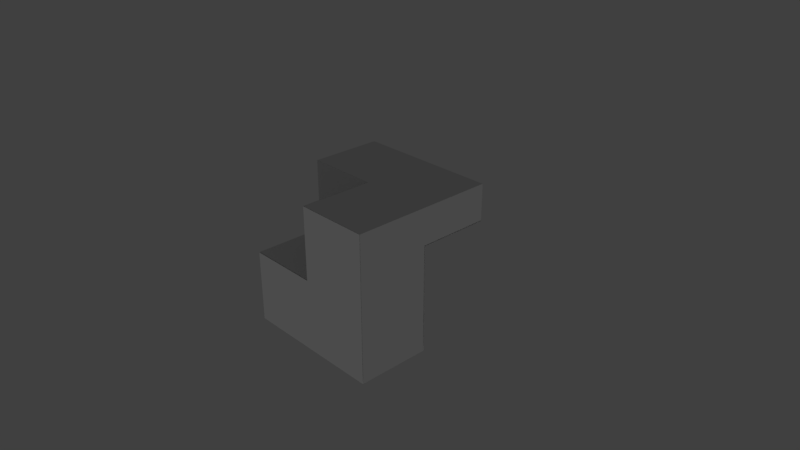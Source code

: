 # Source: b3p4_harder.blend  (saved by Blender 2.78.0; exported with 4.5.12 LTS)
import bpy
from mathutils import Matrix  # noqa: F401  (used for matrix-valued properties, if any)

bpy.ops.wm.read_factory_settings(use_empty=True)
scene = bpy.context.scene
scene.name = 'Scene'

# ---- collections
col_collection_1 = bpy.data.collections.new('Collection 1'); scene.collection.children.link(col_collection_1)

# ---- materials (node trees are filled in below, after node groups)
mat_black = bpy.data.materials.new('black')
mat_black.alpha_threshold = 0.0
mat_black.use_transparent_shadow = False
mat_black.roughness = 0.5
mat_purple = bpy.data.materials.new('purple')
mat_purple.alpha_threshold = 0.0
mat_purple.use_transparent_shadow = False
mat_purple.roughness = 0.5
mat_purple.line_color = (0.0, 0.0, 0.0, 1.0)

# ---- material node trees

# ---- world
world_world = bpy.data.worlds.new('World'); scene.world = world_world
world_world.color = (0.05088, 0.05088, 0.05088)
world_world.use_sun_shadow = False
world_world.sun_shadow_jitter_overblur = 0.0
world_world.cycles.sampling_method = 'MANUAL'

# ---- cameras
cam_camera = bpy.data.cameras.new('Camera')
cam_camera.clip_end = 100.0
cam_camera.lens = 35.0
cam_camera.sensor_width = 32.0
cam_camera.sensor_height = 18.0
cam_camera.ortho_scale = 7.314
cam_camera.dof.focus_distance = 0.0
cam_camera.dof.aperture_fstop = 128.0

# ---- lights
light_lamp = bpy.data.lights.new('Lamp', 'SUN')
light_lamp.transmission_factor = 0.0
light_lamp.cutoff_distance = 30.0
light_lamp.angle = 0.1993
light_lamp.energy = 1.0
light_lamp.shadow_buffer_clip_start = 1.001
light_lamp.shadow_soft_size = 0.1
light_lamp.shadow_cascade_max_distance = 1000.0

# ---- meshes
me_cube_001 = bpy.data.meshes.new('Cube.001')
me_cube_001.from_pydata([(1.0, 4.737, -1.0), (1.192e-07, 4.737, -1.0), (1.0, 4.737, 0.5), (1.192e-07, 4.737, 0.5)], [], [(1, 3, 2, 0)])
me_cube_001.materials.append(mat_black)
me_cube_001.use_remesh_preserve_volume = False
me_cube_001.use_remesh_preserve_attributes = False
me_cube_001.use_mirror_vertex_groups = False
me_cube_001.update()
me_cube_000 = bpy.data.meshes.new('Cube.000')
me_cube_000.from_pydata([(0.008054, 4.731, -1.0), (0.008055, 5.231, -1.0), (0.008054, 4.731, 0.5), (0.008055, 5.231, 0.5)], [], [(1, 3, 2, 0)])
me_cube_000.materials.append(mat_black)
me_cube_000.use_remesh_preserve_volume = False
me_cube_000.use_remesh_preserve_attributes = False
me_cube_000.use_mirror_vertex_groups = False
me_cube_000.update()
me_cube_033 = bpy.data.meshes.new('Cube.033')
me_cube_033.from_pydata([(1.0, 4.731, -0.0029), (1.192e-07, 4.731, -0.0029), (1.0, 5.231, -0.0029), (2.384e-07, 5.231, -0.0029)], [], [(1, 3, 2, 0)])
me_cube_033.materials.append(mat_black)
me_cube_033.use_remesh_preserve_volume = False
me_cube_033.use_remesh_preserve_attributes = False
me_cube_033.use_mirror_vertex_groups = False
me_cube_033.update()
me_cube_032 = bpy.data.meshes.new('Cube.032')
me_cube_032.from_pydata([(-0.003277, 4.231, 1.0), (-0.003276, 4.731, 1.0), (-0.003276, 4.731, 0.0), (-0.003277, 4.231, 0.0)], [], [(0, 1, 2, 3)])
me_cube_032.materials.append(mat_black)
me_cube_032.use_remesh_preserve_volume = False
me_cube_032.use_remesh_preserve_attributes = False
me_cube_032.use_mirror_vertex_groups = False
me_cube_032.update()
me_cube_031 = bpy.data.meshes.new('Cube.031')
me_cube_031.from_pydata([(-1.0, 4.231, 0.003864), (-1.0, 4.731, 0.003864), (1.192e-07, 4.731, 0.003864), (-2.98e-08, 4.231, 0.003864)], [], [(0, 3, 2, 1)])
me_cube_031.materials.append(mat_black)
me_cube_031.use_remesh_preserve_volume = False
me_cube_031.use_remesh_preserve_attributes = False
me_cube_031.use_mirror_vertex_groups = False
me_cube_031.update()
me_cube_030 = bpy.data.meshes.new('Cube.030')
me_cube_030.from_pydata([(1.0, 4.228, -1.0), (-1.0, 4.228, -1.0), (1.0, 4.228, 1.0), (-1.0, 4.228, 0.0), (-1.192e-07, 4.228, 1.0), (-2.98e-08, 4.228, 0.0)], [], [(1, 0, 2, 4, 5, 3)])
me_cube_030.materials.append(mat_black)
me_cube_030.use_remesh_preserve_volume = False
me_cube_030.use_remesh_preserve_attributes = False
me_cube_030.use_mirror_vertex_groups = False
me_cube_030.update()
me_cube_029 = bpy.data.meshes.new('Cube.029')
me_cube_029.from_pydata([(-1.0, 4.73, 1.0), (-1.0, 4.73, 0.0), (1.192e-07, 4.73, 1.0), (1.192e-07, 4.73, 0.0)], [], [(1, 3, 2, 0)])
me_cube_029.materials.append(mat_black)
me_cube_029.use_remesh_preserve_volume = False
me_cube_029.use_remesh_preserve_attributes = False
me_cube_029.use_mirror_vertex_groups = False
me_cube_029.update()
me_cube_005 = bpy.data.meshes.new('Cube.005')
me_cube_005.from_pydata([(-1.0, 5.231, -1.0), (1.0, 5.231, 1.0), (-1.0, 5.231, 1.0), (1.0, 4.731, -1.0), (1.0, 4.231, -1.0), (-1.0, 4.231, -1.0), (-1.0, 4.731, -1.0), (1.0, 4.731, 1.0), (1.0, 4.231, 1.0), (-1.0, 4.731, 1.0), (-1.0, 4.231, 0.0), (1.0, 4.231, 0.0), (-1.192e-07, 4.231, 1.0), (5.96e-08, 4.231, -1.0), (-1.0, 4.731, 0.0), (1.0, 4.731, 0.0), (1.192e-07, 4.731, 1.0), (1.192e-07, 4.731, -1.0), (1.192e-07, 4.731, 0.0), (-2.98e-08, 4.231, 0.0), (-1.0, 5.231, 0.0), (2.384e-07, 5.231, 0.0), (1.788e-07, 5.231, -1.0), (2.384e-07, 5.231, 1.0), (1.0, 5.231, 0.5), (1.0, 4.731, 0.5), (1.192e-07, 4.731, 0.5), (2.384e-07, 5.231, 0.5)], [(11, 15), (13, 17)], [(6, 14, 9, 2, 20, 0), (24, 1, 7, 25), (26, 27, 24, 25), (3, 15, 25, 7, 8, 11, 4), (1, 23, 2, 9, 16, 7), (2, 23, 27, 21, 20), (3, 4, 13, 5, 6, 17), (14, 18, 26, 16, 9), (12, 16, 26, 18, 19), (10, 19, 18, 14), (7, 16, 12, 8), (6, 5, 10, 14), (5, 4, 8, 12, 19, 10), (0, 20, 21, 22), (17, 22, 21, 18), (27, 26, 18, 21), (3, 17, 18, 15), (0, 22, 17, 6), (1, 24, 27, 23), (26, 25, 15, 18)])
me_cube_005.materials.append(mat_purple)
me_cube_005.use_remesh_preserve_volume = False
me_cube_005.use_remesh_preserve_attributes = False
me_cube_005.use_mirror_vertex_groups = False
me_cube_005.update()

# ---- objects
ob_b3p4_b3p5_a2 = bpy.data.objects.new('b3p4_b3p5_a2', me_cube_001)
ob_b3p4_b3p5_a3 = bpy.data.objects.new('b3p4_b3p5_a3', me_cube_000)
ob_b3p4_b3p5_a1 = bpy.data.objects.new('b3p4_b3p5_a1', me_cube_033)
ob_b3p4_b3p3_a3 = bpy.data.objects.new('b3p4_b3p3_a3', me_cube_032)
ob_b3p4_b3p3_a2 = bpy.data.objects.new('b3p4_b3p3_a2', me_cube_031)
ob_b3p4_b3p3_a1 = bpy.data.objects.new('b3p4_b3p3_a1', me_cube_030)
ob_b3p4_b3p3_a4 = bpy.data.objects.new('b3p4_b3p3_a4', me_cube_029)
ob_b3p4 = bpy.data.objects.new('b3p4', me_cube_005)
ob_lamp = bpy.data.objects.new('Lamp', light_lamp)
ob_camera = bpy.data.objects.new('Camera', cam_camera)

# ---- transforms, parenting, visibility, modifiers, constraints
ob_b3p4_b3p5_a2.location = (0.0, -9.462, 0.0)
ob_b3p4_b3p5_a2.scale = (1.0, 2.0, 1.0)
ob_b3p4_b3p5_a2.lock_rotations_4d = False
ob_b3p4_b3p5_a2.empty_display_type = 'ARROWS'
ob_b3p4_b3p5_a2.lineart.crease_threshold = 0.0
ob_b3p4_b3p5_a3.location = (0.0, -9.462, 0.0)
ob_b3p4_b3p5_a3.scale = (1.0, 2.0, 1.0)
ob_b3p4_b3p5_a3.lock_rotations_4d = False
ob_b3p4_b3p5_a3.empty_display_type = 'ARROWS'
ob_b3p4_b3p5_a3.lineart.crease_threshold = 0.0
ob_b3p4_b3p5_a1.location = (0.0, -9.462, 0.4941)
ob_b3p4_b3p5_a1.scale = (1.0, 2.0, 1.0)
ob_b3p4_b3p5_a1.lock_rotations_4d = False
ob_b3p4_b3p5_a1.empty_display_type = 'ARROWS'
ob_b3p4_b3p5_a1.lineart.crease_threshold = 0.0
ob_b3p4_b3p3_a3.location = (0.0, -9.462, 0.0)
ob_b3p4_b3p3_a3.scale = (1.0, 2.0, 1.0)
ob_b3p4_b3p3_a3.lock_rotations_4d = False
ob_b3p4_b3p3_a3.empty_display_type = 'ARROWS'
ob_b3p4_b3p3_a3.lineart.crease_threshold = 0.0
ob_b3p4_b3p3_a2.location = (0.0, -9.462, 0.0)
ob_b3p4_b3p3_a2.scale = (1.0, 2.0, 1.0)
ob_b3p4_b3p3_a2.lock_rotations_4d = False
ob_b3p4_b3p3_a2.empty_display_type = 'ARROWS'
ob_b3p4_b3p3_a2.lineart.crease_threshold = 0.0
ob_b3p4_b3p3_a1.location = (0.0, -9.462, 0.0)
ob_b3p4_b3p3_a1.scale = (1.0, 2.0, 1.0)
ob_b3p4_b3p3_a1.lock_rotations_4d = False
ob_b3p4_b3p3_a1.empty_display_type = 'ARROWS'
ob_b3p4_b3p3_a1.lineart.crease_threshold = 0.0
ob_b3p4_b3p3_a4.location = (0.0, -9.462, 0.0)
ob_b3p4_b3p3_a4.scale = (1.0, 2.0, 1.0)
ob_b3p4_b3p3_a4.lock_rotations_4d = False
ob_b3p4_b3p3_a4.empty_display_type = 'ARROWS'
ob_b3p4_b3p3_a4.lineart.crease_threshold = 0.0
ob_b3p4.location = (0.0, -9.462, 0.0)
ob_b3p4.scale = (1.0, 2.0, 1.0)
ob_b3p4.lock_rotations_4d = False
ob_b3p4.empty_display_type = 'ARROWS'
ob_b3p4.lineart.crease_threshold = 0.0
ob_lamp.location = (3.662, 3.544, -4.393)
ob_lamp.rotation_euler = (-3.026, 0.09135, 3.108)
ob_lamp.lock_rotations_4d = False
ob_lamp.empty_display_type = 'ARROWS'
ob_lamp.color = (0.0, 0.0, 0.0, 0.0)
ob_lamp.lineart.crease_threshold = 0.0
ob_camera.location = (7.481, -6.508, 5.344)
ob_camera.rotation_euler = (1.109, 0.0, 0.8149)
ob_camera.lock_rotations_4d = False
ob_camera.empty_display_type = 'ARROWS'
ob_camera.color = (0.0, 0.0, 0.0, 0.0)
ob_camera.hide_viewport = True
ob_camera.hide_select = True
ob_camera.display_type = 'WIRE'
ob_camera.lineart.crease_threshold = 0.0

# ---- collection membership
col_collection_1.objects.link(ob_b3p4_b3p5_a2)
col_collection_1.objects.link(ob_b3p4_b3p5_a3)
col_collection_1.objects.link(ob_b3p4_b3p5_a1)
col_collection_1.objects.link(ob_b3p4_b3p3_a3)
col_collection_1.objects.link(ob_b3p4_b3p3_a2)
col_collection_1.objects.link(ob_b3p4_b3p3_a1)
col_collection_1.objects.link(ob_b3p4_b3p3_a4)
col_collection_1.objects.link(ob_b3p4)
col_collection_1.objects.link(ob_lamp)
col_collection_1.objects.link(ob_camera)

# ---- scene / render settings (as saved in the file)
scene.camera = ob_camera
scene.frame_start = 1; scene.frame_end = 250; scene.frame_set(1)
scene.render.engine = 'BLENDER_EEVEE_NEXT'
scene.render.resolution_percentage = 50
scene.render.dither_intensity = 0.0
scene.cycles.use_denoising = False
scene.cycles.samples = 128
scene.cycles.sampling_pattern = 'TABULATED_SOBOL'
scene.cycles.light_sampling_threshold = 0.0
scene.cycles.use_adaptive_sampling = False
scene.cycles.use_light_tree = False
scene.cycles.blur_glossy = 0.0
scene.cycles.sample_clamp_indirect = 0.0
scene.view_settings.view_transform = 'Standard'
bpy.context.view_layer.update()
